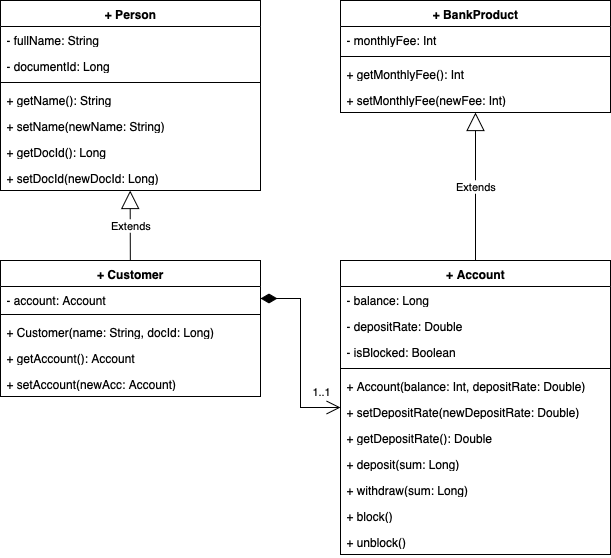

The diagram above was exported from draw.io. Its source (the exported page's mxGraphModel, read from the mxfile embedded in the PNG):
<mxGraphModel dx="652" dy="450" grid="1" gridSize="10" guides="1" tooltips="1" connect="1" arrows="1" fold="1" page="1" pageScale="1" pageWidth="827" pageHeight="1169" math="0" shadow="0">
  <root>
    <mxCell id="0" />
    <mxCell id="1" parent="0" />
    <mxCell id="uoVU3E6RRHXPniCxZT4X-1" value="+ Person" style="swimlane;fontStyle=1;align=center;verticalAlign=top;childLayout=stackLayout;horizontal=1;startSize=26;horizontalStack=0;resizeParent=1;resizeParentMax=0;resizeLast=0;collapsible=1;marginBottom=0;whiteSpace=wrap;html=1;" vertex="1" parent="1">
      <mxGeometry x="120" y="60" width="260" height="190" as="geometry" />
    </mxCell>
    <mxCell id="uoVU3E6RRHXPniCxZT4X-2" value="- fullName: String" style="text;strokeColor=none;fillColor=none;align=left;verticalAlign=top;spacingLeft=4;spacingRight=4;overflow=hidden;rotatable=0;points=[[0,0.5],[1,0.5]];portConstraint=eastwest;whiteSpace=wrap;html=1;" vertex="1" parent="uoVU3E6RRHXPniCxZT4X-1">
      <mxGeometry y="26" width="260" height="26" as="geometry" />
    </mxCell>
    <mxCell id="uoVU3E6RRHXPniCxZT4X-5" value="- documentId: Long" style="text;strokeColor=none;fillColor=none;align=left;verticalAlign=top;spacingLeft=4;spacingRight=4;overflow=hidden;rotatable=0;points=[[0,0.5],[1,0.5]];portConstraint=eastwest;whiteSpace=wrap;html=1;" vertex="1" parent="uoVU3E6RRHXPniCxZT4X-1">
      <mxGeometry y="52" width="260" height="26" as="geometry" />
    </mxCell>
    <mxCell id="uoVU3E6RRHXPniCxZT4X-3" value="" style="line;strokeWidth=1;fillColor=none;align=left;verticalAlign=middle;spacingTop=-1;spacingLeft=3;spacingRight=3;rotatable=0;labelPosition=right;points=[];portConstraint=eastwest;strokeColor=inherit;" vertex="1" parent="uoVU3E6RRHXPniCxZT4X-1">
      <mxGeometry y="78" width="260" height="8" as="geometry" />
    </mxCell>
    <mxCell id="uoVU3E6RRHXPniCxZT4X-4" value="+ getName(): String" style="text;strokeColor=none;fillColor=none;align=left;verticalAlign=top;spacingLeft=4;spacingRight=4;overflow=hidden;rotatable=0;points=[[0,0.5],[1,0.5]];portConstraint=eastwest;whiteSpace=wrap;html=1;" vertex="1" parent="uoVU3E6RRHXPniCxZT4X-1">
      <mxGeometry y="86" width="260" height="26" as="geometry" />
    </mxCell>
    <mxCell id="uoVU3E6RRHXPniCxZT4X-6" value="+ setName(newName: String)" style="text;strokeColor=none;fillColor=none;align=left;verticalAlign=top;spacingLeft=4;spacingRight=4;overflow=hidden;rotatable=0;points=[[0,0.5],[1,0.5]];portConstraint=eastwest;whiteSpace=wrap;html=1;" vertex="1" parent="uoVU3E6RRHXPniCxZT4X-1">
      <mxGeometry y="112" width="260" height="26" as="geometry" />
    </mxCell>
    <mxCell id="uoVU3E6RRHXPniCxZT4X-7" value="+ getDocId(): Long" style="text;strokeColor=none;fillColor=none;align=left;verticalAlign=top;spacingLeft=4;spacingRight=4;overflow=hidden;rotatable=0;points=[[0,0.5],[1,0.5]];portConstraint=eastwest;whiteSpace=wrap;html=1;" vertex="1" parent="uoVU3E6RRHXPniCxZT4X-1">
      <mxGeometry y="138" width="260" height="26" as="geometry" />
    </mxCell>
    <mxCell id="uoVU3E6RRHXPniCxZT4X-8" value="+ setDocId(newDocId: Long)" style="text;strokeColor=none;fillColor=none;align=left;verticalAlign=top;spacingLeft=4;spacingRight=4;overflow=hidden;rotatable=0;points=[[0,0.5],[1,0.5]];portConstraint=eastwest;whiteSpace=wrap;html=1;" vertex="1" parent="uoVU3E6RRHXPniCxZT4X-1">
      <mxGeometry y="164" width="260" height="26" as="geometry" />
    </mxCell>
    <mxCell id="uoVU3E6RRHXPniCxZT4X-33" value="+ Customer&lt;br&gt;&lt;div&gt;&lt;br&gt;&lt;/div&gt;" style="swimlane;fontStyle=1;align=center;verticalAlign=top;childLayout=stackLayout;horizontal=1;startSize=26;horizontalStack=0;resizeParent=1;resizeParentMax=0;resizeLast=0;collapsible=1;marginBottom=0;whiteSpace=wrap;html=1;" vertex="1" parent="1">
      <mxGeometry x="120" y="320" width="260" height="136" as="geometry" />
    </mxCell>
    <mxCell id="uoVU3E6RRHXPniCxZT4X-34" value="- account: Account" style="text;strokeColor=none;fillColor=none;align=left;verticalAlign=top;spacingLeft=4;spacingRight=4;overflow=hidden;rotatable=0;points=[[0,0.5],[1,0.5]];portConstraint=eastwest;whiteSpace=wrap;html=1;" vertex="1" parent="uoVU3E6RRHXPniCxZT4X-33">
      <mxGeometry y="26" width="260" height="24" as="geometry" />
    </mxCell>
    <mxCell id="uoVU3E6RRHXPniCxZT4X-35" value="" style="line;strokeWidth=1;fillColor=none;align=left;verticalAlign=middle;spacingTop=-1;spacingLeft=3;spacingRight=3;rotatable=0;labelPosition=right;points=[];portConstraint=eastwest;strokeColor=inherit;" vertex="1" parent="uoVU3E6RRHXPniCxZT4X-33">
      <mxGeometry y="50" width="260" height="8" as="geometry" />
    </mxCell>
    <mxCell id="uoVU3E6RRHXPniCxZT4X-55" value="+ Customer(name: String, docId: Long)" style="text;strokeColor=none;fillColor=none;align=left;verticalAlign=top;spacingLeft=4;spacingRight=4;overflow=hidden;rotatable=0;points=[[0,0.5],[1,0.5]];portConstraint=eastwest;whiteSpace=wrap;html=1;" vertex="1" parent="uoVU3E6RRHXPniCxZT4X-33">
      <mxGeometry y="58" width="260" height="26" as="geometry" />
    </mxCell>
    <mxCell id="uoVU3E6RRHXPniCxZT4X-36" value="+ getAccount(): Account" style="text;strokeColor=none;fillColor=none;align=left;verticalAlign=top;spacingLeft=4;spacingRight=4;overflow=hidden;rotatable=0;points=[[0,0.5],[1,0.5]];portConstraint=eastwest;whiteSpace=wrap;html=1;" vertex="1" parent="uoVU3E6RRHXPniCxZT4X-33">
      <mxGeometry y="84" width="260" height="26" as="geometry" />
    </mxCell>
    <mxCell id="uoVU3E6RRHXPniCxZT4X-37" value="+ setAccount(newAcc: Account)" style="text;strokeColor=none;fillColor=none;align=left;verticalAlign=top;spacingLeft=4;spacingRight=4;overflow=hidden;rotatable=0;points=[[0,0.5],[1,0.5]];portConstraint=eastwest;whiteSpace=wrap;html=1;" vertex="1" parent="uoVU3E6RRHXPniCxZT4X-33">
      <mxGeometry y="110" width="260" height="26" as="geometry" />
    </mxCell>
    <mxCell id="uoVU3E6RRHXPniCxZT4X-42" value="+ BankProduct" style="swimlane;fontStyle=1;align=center;verticalAlign=top;childLayout=stackLayout;horizontal=1;startSize=26;horizontalStack=0;resizeParent=1;resizeParentMax=0;resizeLast=0;collapsible=1;marginBottom=0;whiteSpace=wrap;html=1;" vertex="1" parent="1">
      <mxGeometry x="460" y="60" width="270" height="112" as="geometry" />
    </mxCell>
    <mxCell id="uoVU3E6RRHXPniCxZT4X-43" value="- monthlyFee: Int" style="text;strokeColor=none;fillColor=none;align=left;verticalAlign=top;spacingLeft=4;spacingRight=4;overflow=hidden;rotatable=0;points=[[0,0.5],[1,0.5]];portConstraint=eastwest;whiteSpace=wrap;html=1;" vertex="1" parent="uoVU3E6RRHXPniCxZT4X-42">
      <mxGeometry y="26" width="270" height="26" as="geometry" />
    </mxCell>
    <mxCell id="uoVU3E6RRHXPniCxZT4X-44" value="" style="line;strokeWidth=1;fillColor=none;align=left;verticalAlign=middle;spacingTop=-1;spacingLeft=3;spacingRight=3;rotatable=0;labelPosition=right;points=[];portConstraint=eastwest;strokeColor=inherit;" vertex="1" parent="uoVU3E6RRHXPniCxZT4X-42">
      <mxGeometry y="52" width="270" height="8" as="geometry" />
    </mxCell>
    <mxCell id="uoVU3E6RRHXPniCxZT4X-45" value="+ getMonthlyFee(): Int" style="text;strokeColor=none;fillColor=none;align=left;verticalAlign=top;spacingLeft=4;spacingRight=4;overflow=hidden;rotatable=0;points=[[0,0.5],[1,0.5]];portConstraint=eastwest;whiteSpace=wrap;html=1;" vertex="1" parent="uoVU3E6RRHXPniCxZT4X-42">
      <mxGeometry y="60" width="270" height="26" as="geometry" />
    </mxCell>
    <mxCell id="uoVU3E6RRHXPniCxZT4X-46" value="+ setMonthlyFee(newFee: Int)" style="text;strokeColor=none;fillColor=none;align=left;verticalAlign=top;spacingLeft=4;spacingRight=4;overflow=hidden;rotatable=0;points=[[0,0.5],[1,0.5]];portConstraint=eastwest;whiteSpace=wrap;html=1;" vertex="1" parent="uoVU3E6RRHXPniCxZT4X-42">
      <mxGeometry y="86" width="270" height="26" as="geometry" />
    </mxCell>
    <mxCell id="uoVU3E6RRHXPniCxZT4X-47" value="+ Account" style="swimlane;fontStyle=1;align=center;verticalAlign=top;childLayout=stackLayout;horizontal=1;startSize=26;horizontalStack=0;resizeParent=1;resizeParentMax=0;resizeLast=0;collapsible=1;marginBottom=0;whiteSpace=wrap;html=1;" vertex="1" parent="1">
      <mxGeometry x="460" y="320" width="270" height="294" as="geometry" />
    </mxCell>
    <mxCell id="uoVU3E6RRHXPniCxZT4X-48" value="- balance: Long" style="text;strokeColor=none;fillColor=none;align=left;verticalAlign=top;spacingLeft=4;spacingRight=4;overflow=hidden;rotatable=0;points=[[0,0.5],[1,0.5]];portConstraint=eastwest;whiteSpace=wrap;html=1;" vertex="1" parent="uoVU3E6RRHXPniCxZT4X-47">
      <mxGeometry y="26" width="270" height="26" as="geometry" />
    </mxCell>
    <mxCell id="uoVU3E6RRHXPniCxZT4X-57" value="- depositRate: Double" style="text;strokeColor=none;fillColor=none;align=left;verticalAlign=top;spacingLeft=4;spacingRight=4;overflow=hidden;rotatable=0;points=[[0,0.5],[1,0.5]];portConstraint=eastwest;whiteSpace=wrap;html=1;" vertex="1" parent="uoVU3E6RRHXPniCxZT4X-47">
      <mxGeometry y="52" width="270" height="26" as="geometry" />
    </mxCell>
    <mxCell id="uoVU3E6RRHXPniCxZT4X-52" value="- isBlocked: Boolean" style="text;strokeColor=none;fillColor=none;align=left;verticalAlign=top;spacingLeft=4;spacingRight=4;overflow=hidden;rotatable=0;points=[[0,0.5],[1,0.5]];portConstraint=eastwest;whiteSpace=wrap;html=1;" vertex="1" parent="uoVU3E6RRHXPniCxZT4X-47">
      <mxGeometry y="78" width="270" height="26" as="geometry" />
    </mxCell>
    <mxCell id="uoVU3E6RRHXPniCxZT4X-49" value="" style="line;strokeWidth=1;fillColor=none;align=left;verticalAlign=middle;spacingTop=-1;spacingLeft=3;spacingRight=3;rotatable=0;labelPosition=right;points=[];portConstraint=eastwest;strokeColor=inherit;" vertex="1" parent="uoVU3E6RRHXPniCxZT4X-47">
      <mxGeometry y="104" width="270" height="8" as="geometry" />
    </mxCell>
    <mxCell id="uoVU3E6RRHXPniCxZT4X-56" value="+ Account(balance: Int, depositRate: Double)" style="text;strokeColor=none;fillColor=none;align=left;verticalAlign=top;spacingLeft=4;spacingRight=4;overflow=hidden;rotatable=0;points=[[0,0.5],[1,0.5]];portConstraint=eastwest;whiteSpace=wrap;html=1;" vertex="1" parent="uoVU3E6RRHXPniCxZT4X-47">
      <mxGeometry y="112" width="270" height="26" as="geometry" />
    </mxCell>
    <mxCell id="uoVU3E6RRHXPniCxZT4X-58" value="+ setDepositRate(newDepositRate: Double)" style="text;strokeColor=none;fillColor=none;align=left;verticalAlign=top;spacingLeft=4;spacingRight=4;overflow=hidden;rotatable=0;points=[[0,0.5],[1,0.5]];portConstraint=eastwest;whiteSpace=wrap;html=1;" vertex="1" parent="uoVU3E6RRHXPniCxZT4X-47">
      <mxGeometry y="138" width="270" height="26" as="geometry" />
    </mxCell>
    <mxCell id="uoVU3E6RRHXPniCxZT4X-59" value="+ getDepositRate(): Double" style="text;strokeColor=none;fillColor=none;align=left;verticalAlign=top;spacingLeft=4;spacingRight=4;overflow=hidden;rotatable=0;points=[[0,0.5],[1,0.5]];portConstraint=eastwest;whiteSpace=wrap;html=1;" vertex="1" parent="uoVU3E6RRHXPniCxZT4X-47">
      <mxGeometry y="164" width="270" height="26" as="geometry" />
    </mxCell>
    <mxCell id="uoVU3E6RRHXPniCxZT4X-50" value="+ deposit(sum: Long)" style="text;strokeColor=none;fillColor=none;align=left;verticalAlign=top;spacingLeft=4;spacingRight=4;overflow=hidden;rotatable=0;points=[[0,0.5],[1,0.5]];portConstraint=eastwest;whiteSpace=wrap;html=1;" vertex="1" parent="uoVU3E6RRHXPniCxZT4X-47">
      <mxGeometry y="190" width="270" height="26" as="geometry" />
    </mxCell>
    <mxCell id="uoVU3E6RRHXPniCxZT4X-51" value="+ withdraw(sum: Long)" style="text;strokeColor=none;fillColor=none;align=left;verticalAlign=top;spacingLeft=4;spacingRight=4;overflow=hidden;rotatable=0;points=[[0,0.5],[1,0.5]];portConstraint=eastwest;whiteSpace=wrap;html=1;" vertex="1" parent="uoVU3E6RRHXPniCxZT4X-47">
      <mxGeometry y="216" width="270" height="26" as="geometry" />
    </mxCell>
    <mxCell id="uoVU3E6RRHXPniCxZT4X-53" value="+ block()" style="text;strokeColor=none;fillColor=none;align=left;verticalAlign=top;spacingLeft=4;spacingRight=4;overflow=hidden;rotatable=0;points=[[0,0.5],[1,0.5]];portConstraint=eastwest;whiteSpace=wrap;html=1;" vertex="1" parent="uoVU3E6RRHXPniCxZT4X-47">
      <mxGeometry y="242" width="270" height="26" as="geometry" />
    </mxCell>
    <mxCell id="uoVU3E6RRHXPniCxZT4X-54" value="+ unblock()" style="text;strokeColor=none;fillColor=none;align=left;verticalAlign=top;spacingLeft=4;spacingRight=4;overflow=hidden;rotatable=0;points=[[0,0.5],[1,0.5]];portConstraint=eastwest;whiteSpace=wrap;html=1;" vertex="1" parent="uoVU3E6RRHXPniCxZT4X-47">
      <mxGeometry y="268" width="270" height="26" as="geometry" />
    </mxCell>
    <mxCell id="uoVU3E6RRHXPniCxZT4X-60" value="Extends" style="endArrow=block;endSize=16;endFill=0;html=1;rounded=0;" edge="1" parent="1" source="uoVU3E6RRHXPniCxZT4X-47" target="uoVU3E6RRHXPniCxZT4X-42">
      <mxGeometry x="-0.0028" width="160" relative="1" as="geometry">
        <mxPoint x="450" y="240" as="sourcePoint" />
        <mxPoint x="610" y="240" as="targetPoint" />
        <mxPoint as="offset" />
      </mxGeometry>
    </mxCell>
    <mxCell id="uoVU3E6RRHXPniCxZT4X-61" value="Extends" style="endArrow=block;endSize=16;endFill=0;html=1;rounded=0;" edge="1" parent="1" source="uoVU3E6RRHXPniCxZT4X-33">
      <mxGeometry x="-0.0028" width="160" relative="1" as="geometry">
        <mxPoint x="249.66000000000003" y="398" as="sourcePoint" />
        <mxPoint x="249.66000000000003" y="250" as="targetPoint" />
        <mxPoint as="offset" />
      </mxGeometry>
    </mxCell>
    <mxCell id="uoVU3E6RRHXPniCxZT4X-64" value="1..1" style="endArrow=open;html=1;endSize=12;startArrow=diamondThin;startSize=14;startFill=1;edgeStyle=orthogonalEdgeStyle;align=left;verticalAlign=bottom;rounded=0;exitX=1;exitY=0.5;exitDx=0;exitDy=0;" edge="1" parent="1" source="uoVU3E6RRHXPniCxZT4X-34" target="uoVU3E6RRHXPniCxZT4X-47">
      <mxGeometry x="0.6825" y="7" relative="1" as="geometry">
        <mxPoint x="280" y="350" as="sourcePoint" />
        <mxPoint x="440" y="350" as="targetPoint" />
        <mxPoint as="offset" />
      </mxGeometry>
    </mxCell>
  </root>
</mxGraphModel>